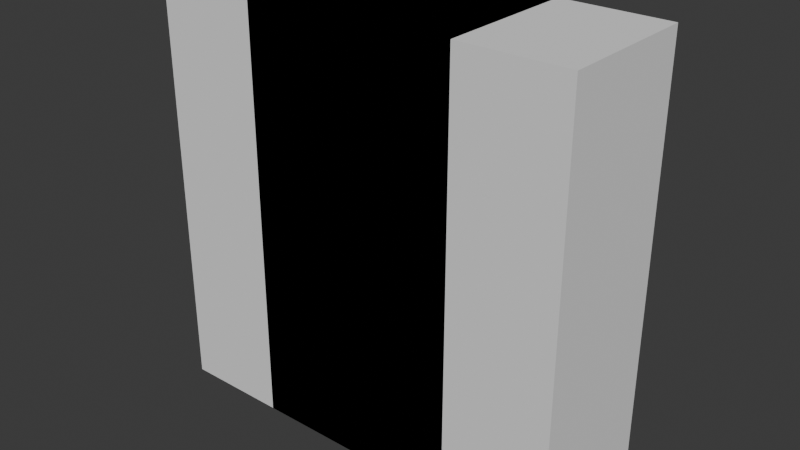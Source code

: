 # Source: gem-slices-d2.blend  (saved by Blender 5.0.119; exported with 4.5.12 LTS)
import bpy
from mathutils import Matrix  # noqa: F401  (used for matrix-valued properties, if any)

bpy.ops.wm.read_factory_settings(use_empty=True)
scene = bpy.context.scene
scene.name = 'Scene'

# ---- world
world_world = bpy.data.worlds.new('World'); scene.world = world_world
world_world.use_nodes = True; world_world.node_tree.nodes.clear()
_N = world_world.node_tree.nodes; _L = world_world.node_tree.links
n0 = _N.new('ShaderNodeOutputWorld'); n0.name = 'World Output'; n0.location = (200, 100)
n1 = _N.new('ShaderNodeBackground'); n1.name = 'Background'; n1.location = (-200, 100)
n1.inputs[0].default_value = (0.05088, 0.05088, 0.05088, 1.0)
_L.new(n1.outputs[0], n0.inputs[0])
n0.is_active_output = True
world_world.color = (0.05088, 0.05088, 0.05088)
world_world.sun_shadow_jitter_overblur = 0.0

# ---- meshes
me_cube_012 = bpy.data.meshes.new('Cube.012')
me_cube_012.from_pydata([(-1.0, -1.0, -1.0), (-1.0, -1.0, 1.0), (-1.0, 1.0, -1.0), (-1.0, 1.0, 1.0), (1.0, -1.0, -1.0), (1.0, -1.0, 1.0), (1.0, 1.0, -1.0), (1.0, 1.0, 1.0)], [], [(0, 1, 3, 2), (2, 3, 7, 6), (6, 7, 5, 4), (4, 5, 1, 0), (2, 6, 4, 0), (7, 3, 1, 5)])
_uv = me_cube_012.uv_layers.new(name='UVMap')
_uv.uv.foreach_set('vector', [0.375, 0.0, 0.625, 0.0, 0.625, 0.25, 0.375, 0.25, 0.375, 0.25, 0.625, 0.25, 0.625, 0.5, 0.375, 0.5, 0.375, 0.5, 0.625, 0.5, 0.625, 0.75, 0.375, 0.75, 0.375, 0.75, 0.625, 0.75, 0.625, 1.0, 0.375, 1.0, 0.125, 0.5, 0.375, 0.5, 0.375, 0.75, 0.125, 0.75, 0.625, 0.5, 0.875, 0.5, 0.875, 0.75, 0.625, 0.75])
me_cube_012.update()
me_cube_011 = bpy.data.meshes.new('Cube.011')
me_cube_011.from_pydata([(-1.0, -1.0, -1.0), (-1.0, -1.0, 1.0), (-1.0, 1.0, -1.0), (-1.0, 1.0, 1.0), (1.0, -1.0, -1.0), (1.0, -1.0, 1.0), (1.0, 1.0, -1.0), (1.0, 1.0, 1.0)], [], [(0, 1, 3, 2), (2, 3, 7, 6), (6, 7, 5, 4), (4, 5, 1, 0), (2, 6, 4, 0), (7, 3, 1, 5)])
_uv = me_cube_011.uv_layers.new(name='UVMap')
_uv.uv.foreach_set('vector', [0.375, 0.0, 0.625, 0.0, 0.625, 0.25, 0.375, 0.25, 0.375, 0.25, 0.625, 0.25, 0.625, 0.5, 0.375, 0.5, 0.375, 0.5, 0.625, 0.5, 0.625, 0.75, 0.375, 0.75, 0.375, 0.75, 0.625, 0.75, 0.625, 1.0, 0.375, 1.0, 0.125, 0.5, 0.375, 0.5, 0.375, 0.75, 0.125, 0.75, 0.625, 0.5, 0.875, 0.5, 0.875, 0.75, 0.625, 0.75])
me_cube_011.update()
me_cube_005 = bpy.data.meshes.new('Cube.005')
me_cube_005.from_pydata([(-1.0, -1.0, -1.0), (-1.0, -1.0, 1.0), (-1.0, 1.0, -1.0), (-1.0, 1.0, 1.0), (1.0, -1.0, -1.0), (1.0, -1.0, 1.0), (1.0, 1.0, -1.0), (1.0, 1.0, 1.0)], [], [(0, 1, 3, 2), (2, 3, 7, 6), (6, 7, 5, 4), (4, 5, 1, 0), (2, 6, 4, 0), (7, 3, 1, 5)])
_uv = me_cube_005.uv_layers.new(name='UVMap')
_uv.uv.foreach_set('vector', [0.375, 0.0, 0.625, 0.0, 0.625, 0.25, 0.375, 0.25, 0.375, 0.25, 0.625, 0.25, 0.625, 0.5, 0.375, 0.5, 0.375, 0.5, 0.625, 0.5, 0.625, 0.75, 0.375, 0.75, 0.375, 0.75, 0.625, 0.75, 0.625, 1.0, 0.375, 1.0, 0.125, 0.5, 0.375, 0.5, 0.375, 0.75, 0.125, 0.75, 0.625, 0.5, 0.875, 0.5, 0.875, 0.75, 0.625, 0.75])
me_cube_005.update()
me_cube_004 = bpy.data.meshes.new('Cube.004')
me_cube_004.from_pydata([(-1.0, -1.0, -1.0), (-1.0, -1.0, 1.0), (-1.0, 1.0, -1.0), (-1.0, 1.0, 1.0), (1.0, -1.0, -1.0), (1.0, -1.0, 1.0), (1.0, 1.0, -1.0), (1.0, 1.0, 1.0)], [], [(0, 1, 3, 2), (2, 3, 7, 6), (6, 7, 5, 4), (4, 5, 1, 0), (2, 6, 4, 0), (7, 3, 1, 5)])
_uv = me_cube_004.uv_layers.new(name='UVMap')
_uv.uv.foreach_set('vector', [0.375, 0.0, 0.625, 0.0, 0.625, 0.25, 0.375, 0.25, 0.375, 0.25, 0.625, 0.25, 0.625, 0.5, 0.375, 0.5, 0.375, 0.5, 0.625, 0.5, 0.625, 0.75, 0.375, 0.75, 0.375, 0.75, 0.625, 0.75, 0.625, 1.0, 0.375, 1.0, 0.125, 0.5, 0.375, 0.5, 0.375, 0.75, 0.125, 0.75, 0.625, 0.5, 0.875, 0.5, 0.875, 0.75, 0.625, 0.75])
me_cube_004.update()
me_cube_003 = bpy.data.meshes.new('Cube.003')
me_cube_003.from_pydata([(-1.0, -1.0, -1.0), (-1.0, -1.0, 1.0), (-1.0, 1.0, -1.0), (-1.0, 1.0, 1.0), (1.0, -1.0, -1.0), (1.0, -1.0, 1.0), (1.0, 1.0, -1.0), (1.0, 1.0, 1.0)], [], [(0, 1, 3, 2), (2, 3, 7, 6), (6, 7, 5, 4), (4, 5, 1, 0), (2, 6, 4, 0), (7, 3, 1, 5)])
_uv = me_cube_003.uv_layers.new(name='UVMap')
_uv.uv.foreach_set('vector', [0.375, 0.0, 0.625, 0.0, 0.625, 0.25, 0.375, 0.25, 0.375, 0.25, 0.625, 0.25, 0.625, 0.5, 0.375, 0.5, 0.375, 0.5, 0.625, 0.5, 0.625, 0.75, 0.375, 0.75, 0.375, 0.75, 0.625, 0.75, 0.625, 1.0, 0.375, 1.0, 0.125, 0.5, 0.375, 0.5, 0.375, 0.75, 0.125, 0.75, 0.625, 0.5, 0.875, 0.5, 0.875, 0.75, 0.625, 0.75])
me_cube_003.update()
me_cube_009 = bpy.data.meshes.new('Cube.009')
me_cube_009.from_pydata([(-1.0, -1.0, -1.0), (-1.0, -1.0, 1.0), (-1.0, 1.0, -1.0), (-1.0, 1.0, 1.0), (1.0, -1.0, -1.0), (1.0, -1.0, 1.0), (1.0, 1.0, -1.0), (1.0, 1.0, 1.0)], [], [(0, 1, 3, 2), (2, 3, 7, 6), (6, 7, 5, 4), (4, 5, 1, 0), (2, 6, 4, 0), (7, 3, 1, 5)])
_uv = me_cube_009.uv_layers.new(name='UVMap')
_uv.uv.foreach_set('vector', [0.375, 0.0, 0.625, 0.0, 0.625, 0.25, 0.375, 0.25, 0.375, 0.25, 0.625, 0.25, 0.625, 0.5, 0.375, 0.5, 0.375, 0.5, 0.625, 0.5, 0.625, 0.75, 0.375, 0.75, 0.375, 0.75, 0.625, 0.75, 0.625, 1.0, 0.375, 1.0, 0.125, 0.5, 0.375, 0.5, 0.375, 0.75, 0.125, 0.75, 0.625, 0.5, 0.875, 0.5, 0.875, 0.75, 0.625, 0.75])
me_cube_009.update()
me_cube_002 = bpy.data.meshes.new('Cube.002')
me_cube_002.from_pydata([(-1.0, -1.0, -1.0), (-1.0, -1.0, 1.0), (-1.0, 1.0, -1.0), (-1.0, 1.0, 1.0), (1.0, -1.0, -1.0), (1.0, -1.0, 1.0), (1.0, 1.0, -1.0), (1.0, 1.0, 1.0)], [], [(0, 1, 3, 2), (2, 3, 7, 6), (6, 7, 5, 4), (4, 5, 1, 0), (2, 6, 4, 0), (7, 3, 1, 5)])
_uv = me_cube_002.uv_layers.new(name='UVMap')
_uv.uv.foreach_set('vector', [0.375, 0.0, 0.625, 0.0, 0.625, 0.25, 0.375, 0.25, 0.375, 0.25, 0.625, 0.25, 0.625, 0.5, 0.375, 0.5, 0.375, 0.5, 0.625, 0.5, 0.625, 0.75, 0.375, 0.75, 0.375, 0.75, 0.625, 0.75, 0.625, 1.0, 0.375, 1.0, 0.125, 0.5, 0.375, 0.5, 0.375, 0.75, 0.125, 0.75, 0.625, 0.5, 0.875, 0.5, 0.875, 0.75, 0.625, 0.75])
me_cube_002.update()
me_cube_010 = bpy.data.meshes.new('Cube.010')
me_cube_010.from_pydata([(-1.0, -1.0, -1.0), (-1.0, -1.0, 1.0), (-1.0, 1.0, -1.0), (-1.0, 1.0, 1.0), (1.0, -1.0, -1.0), (1.0, -1.0, 1.0), (1.0, 1.0, -1.0), (1.0, 1.0, 1.0)], [], [(0, 1, 3, 2), (2, 3, 7, 6), (6, 7, 5, 4), (4, 5, 1, 0), (2, 6, 4, 0), (7, 3, 1, 5)])
_uv = me_cube_010.uv_layers.new(name='UVMap')
_uv.uv.foreach_set('vector', [0.375, 0.0, 0.625, 0.0, 0.625, 0.25, 0.375, 0.25, 0.375, 0.25, 0.625, 0.25, 0.625, 0.5, 0.375, 0.5, 0.375, 0.5, 0.625, 0.5, 0.625, 0.75, 0.375, 0.75, 0.375, 0.75, 0.625, 0.75, 0.625, 1.0, 0.375, 1.0, 0.125, 0.5, 0.375, 0.5, 0.375, 0.75, 0.125, 0.75, 0.625, 0.5, 0.875, 0.5, 0.875, 0.75, 0.625, 0.75])
me_cube_010.update()

# ---- objects
ob_gem33x33 = bpy.data.objects.new('Gem33x33', me_cube_012)
ob_gem33x50 = bpy.data.objects.new('Gem33x50', me_cube_011)
ob_gem33x66 = bpy.data.objects.new('Gem33x66', me_cube_005)
ob_gem33x100 = bpy.data.objects.new('Gem33x100', me_cube_004)
ob_gem50x50 = bpy.data.objects.new('Gem50x50', me_cube_003)
ob_gem50x66 = bpy.data.objects.new('Gem50x66', me_cube_009)
ob_gem50x100 = bpy.data.objects.new('Gem50x100', me_cube_002)
ob_gem100x100 = bpy.data.objects.new('Gem100x100', me_cube_010)

# ---- transforms, parenting, visibility, modifiers, constraints
ob_gem33x33.location = (0.0, 0.0, 0.0)
ob_gem33x33.scale = (0.3333, 0.3333, 0.3333)
ob_gem33x50.location = (0.0, 0.0, 0.0)
ob_gem33x50.scale = (0.3333, 0.3333, 0.5)
ob_gem33x66.location = (0.0, 0.0, 0.0)
ob_gem33x66.scale = (0.3333, 0.3333, 0.6667)
ob_gem33x100.location = (0.0, 0.0, 0.0)
ob_gem33x100.scale = (0.3333, 0.3333, 1.0)
ob_gem50x50.location = (0.0, 0.0, 0.0)
ob_gem50x50.scale = (0.5, 0.3333, 0.5)
ob_gem50x66.location = (0.0, 0.0, 0.0)
ob_gem50x66.scale = (0.5, 0.3333, 0.6667)
ob_gem50x100.location = (0.0, 0.0, 0.0)
ob_gem50x100.scale = (0.5, 0.3333, 1.0)
ob_gem100x100.location = (0.0, 0.0, 0.0)
ob_gem100x100.scale = (1.0, 0.3333, 1.0)

# ---- collection membership
scene.collection.objects.link(ob_gem33x33)
scene.collection.objects.link(ob_gem33x50)
scene.collection.objects.link(ob_gem33x66)
scene.collection.objects.link(ob_gem33x100)
scene.collection.objects.link(ob_gem50x50)
scene.collection.objects.link(ob_gem50x66)
scene.collection.objects.link(ob_gem50x100)
scene.collection.objects.link(ob_gem100x100)

# ---- scene / render settings (as saved in the file)
scene.frame_start = 1; scene.frame_end = 250; scene.frame_set(3)
scene.render.engine = 'BLENDER_EEVEE_NEXT'
scene.render.bake_bias = 0.0
scene.render.bake_samples = 0
scene.cycles.sampling_pattern = 'TABULATED_SOBOL'
scene.eevee.use_volume_custom_range = False
bpy.context.view_layer.update()

# ---- added for rendering (the .blend has no active camera and no usable light): camera, sun
cam_auto = bpy.data.cameras.new('AutoCamera')
cam_auto.lens = 50.0
cam_auto.sensor_width = 36.0
cam_auto.clip_end = 1000.0
ob_auto_camera = bpy.data.objects.new('AutoCamera', cam_auto)
scene.collection.objects.link(ob_auto_camera)
ob_auto_camera.location = (2.68864, -3.22637, 2.15091)
ob_auto_camera.rotation_euler = (1.09748, -7.21219e-08, 0.694738)
scene.camera = ob_auto_camera
light_auto_sun = bpy.data.lights.new('AutoSun', 'SUN')
light_auto_sun.energy = 3.0
light_auto_sun.angle = 0.0523599
ob_auto_sun = bpy.data.objects.new('AutoSun', light_auto_sun)
scene.collection.objects.link(ob_auto_sun)
ob_auto_sun.rotation_euler = (0.872665, 0.174533, 0.523599)
bpy.context.view_layer.update()

